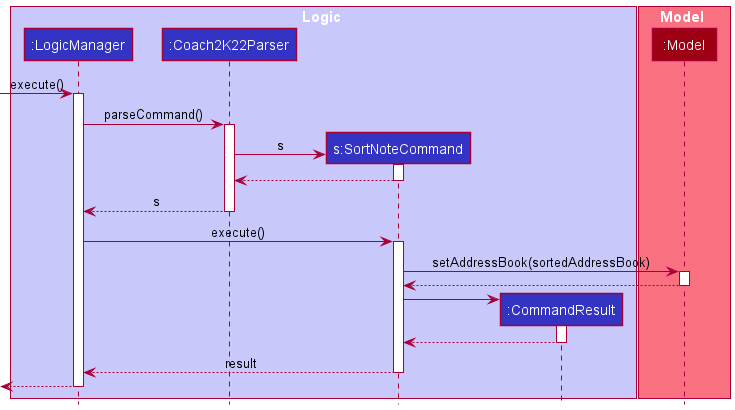

The diagram above was rendered by PlantUML. Its source (embedded in the PNG):
@startuml
!include style.puml

box Logic LOGIC_COLOR_T1
participant ":LogicManager" as LogicManager LOGIC_COLOR
participant ":Coach2K22Parser" as Coach2K22Parser LOGIC_COLOR
participant "s:SortNoteCommand" as SortNoteCommand LOGIC_COLOR
participant ":CommandResult" as CommandResult LOGIC_COLOR
end box

box Model MODEL_COLOR_T1
participant ":Model" as Model MODEL_COLOR
end box

[-> LogicManager : execute()
activate LogicManager

LogicManager -> Coach2K22Parser : parseCommand()
activate Coach2K22Parser

create SortNoteCommand
Coach2K22Parser -> SortNoteCommand : s
activate SortNoteCommand

SortNoteCommand --> Coach2K22Parser
deactivate SortNoteCommand

Coach2K22Parser --> LogicManager : s
deactivate Coach2K22Parser

LogicManager -> SortNoteCommand : execute()
activate SortNoteCommand

SortNoteCommand -> Model : setAddressBook(sortedAddressBook)
activate Model

Model --> SortNoteCommand
deactivate Model

create CommandResult
SortNoteCommand -> CommandResult
activate CommandResult

CommandResult --> SortNoteCommand
deactivate CommandResult

SortNoteCommand --> LogicManager : result
deactivate SortNoteCommand

[<--LogicManager
deactivate LogicManager
@enduml